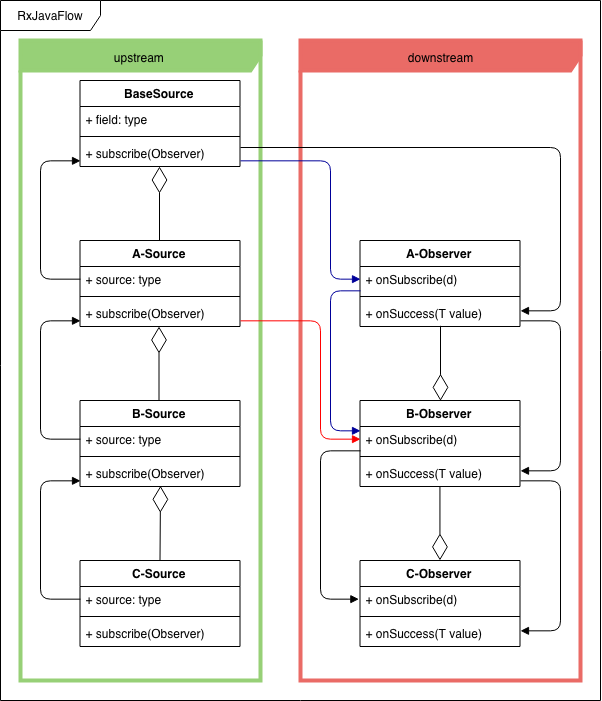

The diagram above was exported from draw.io. Its source (the exported page's mxGraphModel, read from the mxfile embedded in the PNG):
<mxGraphModel dx="1420" dy="1103" grid="1" gridSize="10" guides="1" tooltips="1" connect="1" arrows="1" fold="1" page="1" pageScale="1" pageWidth="850" pageHeight="1100" math="0" shadow="0">
  <root>
    <mxCell id="8Whpsf7I0o9CUra3Uels-0" />
    <mxCell id="8Whpsf7I0o9CUra3Uels-1" parent="8Whpsf7I0o9CUra3Uels-0" />
    <mxCell id="QQPWSweml3CH5J0R-ofa-14" value="upstream&amp;nbsp;" style="shape=umlFrame;whiteSpace=wrap;html=1;strokeColor=#97D077;width=240;height=30;fillColor=#97D077;strokeWidth=4;" vertex="1" parent="8Whpsf7I0o9CUra3Uels-1">
      <mxGeometry x="60" y="80" width="240" height="640" as="geometry" />
    </mxCell>
    <mxCell id="QQPWSweml3CH5J0R-ofa-15" value="downstream" style="shape=umlFrame;whiteSpace=wrap;html=1;strokeColor=#EA6B66;width=280;height=30;fillColor=#EA6B66;strokeWidth=4;" vertex="1" parent="8Whpsf7I0o9CUra3Uels-1">
      <mxGeometry x="340" y="80" width="280" height="640" as="geometry" />
    </mxCell>
    <mxCell id="EJtkczA_KdKTtFFR2fqH-0" value="BaseSource" style="swimlane;fontStyle=1;align=center;verticalAlign=top;childLayout=stackLayout;horizontal=1;startSize=26;horizontalStack=0;resizeParent=1;resizeParentMax=0;resizeLast=0;collapsible=1;marginBottom=0;strokeColor=#000000;" vertex="1" parent="8Whpsf7I0o9CUra3Uels-1">
      <mxGeometry x="119.5" y="120" width="160" height="86" as="geometry" />
    </mxCell>
    <mxCell id="EJtkczA_KdKTtFFR2fqH-1" value="+ field: type" style="text;strokeColor=none;fillColor=none;align=left;verticalAlign=top;spacingLeft=4;spacingRight=4;overflow=hidden;rotatable=0;points=[[0,0.5],[1,0.5]];portConstraint=eastwest;" vertex="1" parent="EJtkczA_KdKTtFFR2fqH-0">
      <mxGeometry y="26" width="160" height="26" as="geometry" />
    </mxCell>
    <mxCell id="EJtkczA_KdKTtFFR2fqH-2" value="" style="line;strokeWidth=1;fillColor=none;align=left;verticalAlign=middle;spacingTop=-1;spacingLeft=3;spacingRight=3;rotatable=0;labelPosition=right;points=[];portConstraint=eastwest;" vertex="1" parent="EJtkczA_KdKTtFFR2fqH-0">
      <mxGeometry y="52" width="160" height="8" as="geometry" />
    </mxCell>
    <mxCell id="EJtkczA_KdKTtFFR2fqH-3" value="+ subscribe(Observer)" style="text;strokeColor=none;fillColor=none;align=left;verticalAlign=top;spacingLeft=4;spacingRight=4;overflow=hidden;rotatable=0;points=[[0,0.5],[1,0.5]];portConstraint=eastwest;" vertex="1" parent="EJtkczA_KdKTtFFR2fqH-0">
      <mxGeometry y="60" width="160" height="26" as="geometry" />
    </mxCell>
    <mxCell id="EJtkczA_KdKTtFFR2fqH-5" value="A-Source" style="swimlane;fontStyle=1;align=center;verticalAlign=top;childLayout=stackLayout;horizontal=1;startSize=26;horizontalStack=0;resizeParent=1;resizeParentMax=0;resizeLast=0;collapsible=1;marginBottom=0;strokeColor=#000000;" vertex="1" parent="8Whpsf7I0o9CUra3Uels-1">
      <mxGeometry x="119.5" y="280" width="160" height="86" as="geometry" />
    </mxCell>
    <mxCell id="EJtkczA_KdKTtFFR2fqH-6" value="+ source: type" style="text;strokeColor=none;fillColor=none;align=left;verticalAlign=top;spacingLeft=4;spacingRight=4;overflow=hidden;rotatable=0;points=[[0,0.5],[1,0.5]];portConstraint=eastwest;" vertex="1" parent="EJtkczA_KdKTtFFR2fqH-5">
      <mxGeometry y="26" width="160" height="26" as="geometry" />
    </mxCell>
    <mxCell id="EJtkczA_KdKTtFFR2fqH-7" value="" style="line;strokeWidth=1;fillColor=none;align=left;verticalAlign=middle;spacingTop=-1;spacingLeft=3;spacingRight=3;rotatable=0;labelPosition=right;points=[];portConstraint=eastwest;" vertex="1" parent="EJtkczA_KdKTtFFR2fqH-5">
      <mxGeometry y="52" width="160" height="8" as="geometry" />
    </mxCell>
    <mxCell id="EJtkczA_KdKTtFFR2fqH-8" value="+ subscribe(Observer)" style="text;strokeColor=none;fillColor=none;align=left;verticalAlign=top;spacingLeft=4;spacingRight=4;overflow=hidden;rotatable=0;points=[[0,0.5],[1,0.5]];portConstraint=eastwest;" vertex="1" parent="EJtkczA_KdKTtFFR2fqH-5">
      <mxGeometry y="60" width="160" height="26" as="geometry" />
    </mxCell>
    <mxCell id="EJtkczA_KdKTtFFR2fqH-9" value="B-Source" style="swimlane;fontStyle=1;align=center;verticalAlign=top;childLayout=stackLayout;horizontal=1;startSize=26;horizontalStack=0;resizeParent=1;resizeParentMax=0;resizeLast=0;collapsible=1;marginBottom=0;strokeColor=#000000;" vertex="1" parent="8Whpsf7I0o9CUra3Uels-1">
      <mxGeometry x="119.5" y="440" width="160" height="86" as="geometry" />
    </mxCell>
    <mxCell id="EJtkczA_KdKTtFFR2fqH-10" value="+ source: type" style="text;strokeColor=none;fillColor=none;align=left;verticalAlign=top;spacingLeft=4;spacingRight=4;overflow=hidden;rotatable=0;points=[[0,0.5],[1,0.5]];portConstraint=eastwest;" vertex="1" parent="EJtkczA_KdKTtFFR2fqH-9">
      <mxGeometry y="26" width="160" height="26" as="geometry" />
    </mxCell>
    <mxCell id="EJtkczA_KdKTtFFR2fqH-11" value="" style="line;strokeWidth=1;fillColor=none;align=left;verticalAlign=middle;spacingTop=-1;spacingLeft=3;spacingRight=3;rotatable=0;labelPosition=right;points=[];portConstraint=eastwest;" vertex="1" parent="EJtkczA_KdKTtFFR2fqH-9">
      <mxGeometry y="52" width="160" height="8" as="geometry" />
    </mxCell>
    <mxCell id="EJtkczA_KdKTtFFR2fqH-12" value="+ subscribe(Observer)" style="text;strokeColor=none;fillColor=none;align=left;verticalAlign=top;spacingLeft=4;spacingRight=4;overflow=hidden;rotatable=0;points=[[0,0.5],[1,0.5]];portConstraint=eastwest;" vertex="1" parent="EJtkczA_KdKTtFFR2fqH-9">
      <mxGeometry y="60" width="160" height="26" as="geometry" />
    </mxCell>
    <mxCell id="EJtkczA_KdKTtFFR2fqH-13" value="C-Source" style="swimlane;fontStyle=1;align=center;verticalAlign=top;childLayout=stackLayout;horizontal=1;startSize=26;horizontalStack=0;resizeParent=1;resizeParentMax=0;resizeLast=0;collapsible=1;marginBottom=0;strokeColor=#000000;" vertex="1" parent="8Whpsf7I0o9CUra3Uels-1">
      <mxGeometry x="119.5" y="600" width="160" height="86" as="geometry" />
    </mxCell>
    <mxCell id="oitRg1v2qTUiiHE5ssVC-8" value="" style="endArrow=diamondThin;endFill=0;endSize=24;html=1;entryX=0.5;entryY=1;entryDx=0;entryDy=0;entryPerimeter=0;" edge="1" parent="EJtkczA_KdKTtFFR2fqH-13" target="EJtkczA_KdKTtFFR2fqH-12">
      <mxGeometry width="160" relative="1" as="geometry">
        <mxPoint x="80" as="sourcePoint" />
        <mxPoint x="240" as="targetPoint" />
      </mxGeometry>
    </mxCell>
    <mxCell id="EJtkczA_KdKTtFFR2fqH-14" value="+ source: type" style="text;strokeColor=none;fillColor=none;align=left;verticalAlign=top;spacingLeft=4;spacingRight=4;overflow=hidden;rotatable=0;points=[[0,0.5],[1,0.5]];portConstraint=eastwest;" vertex="1" parent="EJtkczA_KdKTtFFR2fqH-13">
      <mxGeometry y="26" width="160" height="26" as="geometry" />
    </mxCell>
    <mxCell id="EJtkczA_KdKTtFFR2fqH-15" value="" style="line;strokeWidth=1;fillColor=none;align=left;verticalAlign=middle;spacingTop=-1;spacingLeft=3;spacingRight=3;rotatable=0;labelPosition=right;points=[];portConstraint=eastwest;" vertex="1" parent="EJtkczA_KdKTtFFR2fqH-13">
      <mxGeometry y="52" width="160" height="8" as="geometry" />
    </mxCell>
    <mxCell id="EJtkczA_KdKTtFFR2fqH-16" value="+ subscribe(Observer)" style="text;strokeColor=none;fillColor=none;align=left;verticalAlign=top;spacingLeft=4;spacingRight=4;overflow=hidden;rotatable=0;points=[[0,0.5],[1,0.5]];portConstraint=eastwest;" vertex="1" parent="EJtkczA_KdKTtFFR2fqH-13">
      <mxGeometry y="60" width="160" height="26" as="geometry" />
    </mxCell>
    <mxCell id="DueJwkPfLT5mUNEVfsV1-0" value="A-Observer" style="swimlane;fontStyle=1;align=center;verticalAlign=top;childLayout=stackLayout;horizontal=1;startSize=26;horizontalStack=0;resizeParent=1;resizeParentMax=0;resizeLast=0;collapsible=1;marginBottom=0;strokeColor=#000000;" vertex="1" parent="8Whpsf7I0o9CUra3Uels-1">
      <mxGeometry x="399.5" y="280" width="160" height="86" as="geometry" />
    </mxCell>
    <mxCell id="DueJwkPfLT5mUNEVfsV1-1" value="+ onSubscribe(d)" style="text;strokeColor=none;fillColor=none;align=left;verticalAlign=top;spacingLeft=4;spacingRight=4;overflow=hidden;rotatable=0;points=[[0,0.5],[1,0.5]];portConstraint=eastwest;" vertex="1" parent="DueJwkPfLT5mUNEVfsV1-0">
      <mxGeometry y="26" width="160" height="26" as="geometry" />
    </mxCell>
    <mxCell id="DueJwkPfLT5mUNEVfsV1-2" value="" style="line;strokeWidth=1;fillColor=none;align=left;verticalAlign=middle;spacingTop=-1;spacingLeft=3;spacingRight=3;rotatable=0;labelPosition=right;points=[];portConstraint=eastwest;" vertex="1" parent="DueJwkPfLT5mUNEVfsV1-0">
      <mxGeometry y="52" width="160" height="8" as="geometry" />
    </mxCell>
    <mxCell id="DueJwkPfLT5mUNEVfsV1-3" value="+ onSuccess(T value)" style="text;strokeColor=none;fillColor=none;align=left;verticalAlign=top;spacingLeft=4;spacingRight=4;overflow=hidden;rotatable=0;points=[[0,0.5],[1,0.5]];portConstraint=eastwest;" vertex="1" parent="DueJwkPfLT5mUNEVfsV1-0">
      <mxGeometry y="60" width="160" height="26" as="geometry" />
    </mxCell>
    <mxCell id="oitRg1v2qTUiiHE5ssVC-0" value="B-Observer" style="swimlane;fontStyle=1;align=center;verticalAlign=top;childLayout=stackLayout;horizontal=1;startSize=26;horizontalStack=0;resizeParent=1;resizeParentMax=0;resizeLast=0;collapsible=1;marginBottom=0;strokeColor=#000000;" vertex="1" parent="8Whpsf7I0o9CUra3Uels-1">
      <mxGeometry x="399.5" y="440" width="160" height="86" as="geometry" />
    </mxCell>
    <mxCell id="oitRg1v2qTUiiHE5ssVC-1" value="+ onSubscribe(d)" style="text;strokeColor=none;fillColor=none;align=left;verticalAlign=top;spacingLeft=4;spacingRight=4;overflow=hidden;rotatable=0;points=[[0,0.5],[1,0.5]];portConstraint=eastwest;" vertex="1" parent="oitRg1v2qTUiiHE5ssVC-0">
      <mxGeometry y="26" width="160" height="26" as="geometry" />
    </mxCell>
    <mxCell id="oitRg1v2qTUiiHE5ssVC-2" value="" style="line;strokeWidth=1;fillColor=none;align=left;verticalAlign=middle;spacingTop=-1;spacingLeft=3;spacingRight=3;rotatable=0;labelPosition=right;points=[];portConstraint=eastwest;" vertex="1" parent="oitRg1v2qTUiiHE5ssVC-0">
      <mxGeometry y="52" width="160" height="8" as="geometry" />
    </mxCell>
    <mxCell id="oitRg1v2qTUiiHE5ssVC-3" value="+ onSuccess(T value)" style="text;strokeColor=none;fillColor=none;align=left;verticalAlign=top;spacingLeft=4;spacingRight=4;overflow=hidden;rotatable=0;points=[[0,0.5],[1,0.5]];portConstraint=eastwest;" vertex="1" parent="oitRg1v2qTUiiHE5ssVC-0">
      <mxGeometry y="60" width="160" height="26" as="geometry" />
    </mxCell>
    <mxCell id="oitRg1v2qTUiiHE5ssVC-4" value="C-Observer" style="swimlane;fontStyle=1;align=center;verticalAlign=top;childLayout=stackLayout;horizontal=1;startSize=26;horizontalStack=0;resizeParent=1;resizeParentMax=0;resizeLast=0;collapsible=1;marginBottom=0;strokeColor=#000000;" vertex="1" parent="8Whpsf7I0o9CUra3Uels-1">
      <mxGeometry x="399.5" y="600" width="160" height="86" as="geometry" />
    </mxCell>
    <mxCell id="oitRg1v2qTUiiHE5ssVC-5" value="+ onSubscribe(d)" style="text;strokeColor=none;fillColor=none;align=left;verticalAlign=top;spacingLeft=4;spacingRight=4;overflow=hidden;rotatable=0;points=[[0,0.5],[1,0.5]];portConstraint=eastwest;" vertex="1" parent="oitRg1v2qTUiiHE5ssVC-4">
      <mxGeometry y="26" width="160" height="26" as="geometry" />
    </mxCell>
    <mxCell id="oitRg1v2qTUiiHE5ssVC-6" value="" style="line;strokeWidth=1;fillColor=none;align=left;verticalAlign=middle;spacingTop=-1;spacingLeft=3;spacingRight=3;rotatable=0;labelPosition=right;points=[];portConstraint=eastwest;" vertex="1" parent="oitRg1v2qTUiiHE5ssVC-4">
      <mxGeometry y="52" width="160" height="8" as="geometry" />
    </mxCell>
    <mxCell id="oitRg1v2qTUiiHE5ssVC-7" value="+ onSuccess(T value)" style="text;strokeColor=none;fillColor=none;align=left;verticalAlign=top;spacingLeft=4;spacingRight=4;overflow=hidden;rotatable=0;points=[[0,0.5],[1,0.5]];portConstraint=eastwest;" vertex="1" parent="oitRg1v2qTUiiHE5ssVC-4">
      <mxGeometry y="60" width="160" height="26" as="geometry" />
    </mxCell>
    <mxCell id="oitRg1v2qTUiiHE5ssVC-9" value="" style="endArrow=diamondThin;endFill=0;endSize=24;html=1;entryX=0.5;entryY=1;entryDx=0;entryDy=0;entryPerimeter=0;" edge="1" parent="8Whpsf7I0o9CUra3Uels-1">
      <mxGeometry width="160" relative="1" as="geometry">
        <mxPoint x="198.5" y="440" as="sourcePoint" />
        <mxPoint x="198.5" y="366" as="targetPoint" />
      </mxGeometry>
    </mxCell>
    <mxCell id="oitRg1v2qTUiiHE5ssVC-10" value="" style="endArrow=diamondThin;endFill=0;endSize=24;html=1;entryX=0.5;entryY=1;entryDx=0;entryDy=0;entryPerimeter=0;" edge="1" parent="8Whpsf7I0o9CUra3Uels-1">
      <mxGeometry width="160" relative="1" as="geometry">
        <mxPoint x="199" y="280" as="sourcePoint" />
        <mxPoint x="199" y="206" as="targetPoint" />
      </mxGeometry>
    </mxCell>
    <mxCell id="oitRg1v2qTUiiHE5ssVC-11" value="" style="endArrow=block;endFill=1;html=1;edgeStyle=orthogonalEdgeStyle;align=left;verticalAlign=top;entryX=0;entryY=0.5;entryDx=0;entryDy=0;fillColor=#d5e8d4;strokeColor=#FF0000;" edge="1" parent="8Whpsf7I0o9CUra3Uels-1" target="oitRg1v2qTUiiHE5ssVC-1">
      <mxGeometry x="-1" relative="1" as="geometry">
        <mxPoint x="279.5" y="360" as="sourcePoint" />
        <mxPoint x="359.5" y="480" as="targetPoint" />
        <Array as="points">
          <mxPoint x="359.5" y="360" />
          <mxPoint x="359.5" y="479" />
        </Array>
      </mxGeometry>
    </mxCell>
    <mxCell id="oitRg1v2qTUiiHE5ssVC-12" value="" style="resizable=0;html=1;align=left;verticalAlign=bottom;labelBackgroundColor=#ffffff;fontSize=10;" connectable="0" vertex="1" parent="oitRg1v2qTUiiHE5ssVC-11">
      <mxGeometry x="-1" relative="1" as="geometry" />
    </mxCell>
    <mxCell id="oitRg1v2qTUiiHE5ssVC-13" value="" style="endArrow=block;endFill=1;html=1;edgeStyle=orthogonalEdgeStyle;align=left;verticalAlign=top;entryX=0;entryY=0.5;entryDx=0;entryDy=0;" edge="1" parent="8Whpsf7I0o9CUra3Uels-1">
      <mxGeometry x="-1" relative="1" as="geometry">
        <mxPoint x="399.5" y="490" as="sourcePoint" />
        <mxPoint x="398.8529411764707" y="638.6470588235295" as="targetPoint" />
        <Array as="points">
          <mxPoint x="359.5" y="490" />
          <mxPoint x="359.5" y="639" />
        </Array>
      </mxGeometry>
    </mxCell>
    <mxCell id="oitRg1v2qTUiiHE5ssVC-14" value="" style="resizable=0;html=1;align=left;verticalAlign=bottom;labelBackgroundColor=#ffffff;fontSize=10;" connectable="0" vertex="1" parent="oitRg1v2qTUiiHE5ssVC-13">
      <mxGeometry x="-1" relative="1" as="geometry" />
    </mxCell>
    <mxCell id="oitRg1v2qTUiiHE5ssVC-15" value="" style="endArrow=block;endFill=1;html=1;edgeStyle=orthogonalEdgeStyle;align=left;verticalAlign=top;entryX=0;entryY=0.5;entryDx=0;entryDy=0;fillColor=#dae8fc;strokeColor=#000099;" edge="1" parent="8Whpsf7I0o9CUra3Uels-1">
      <mxGeometry x="-1" relative="1" as="geometry">
        <mxPoint x="279.5" y="200" as="sourcePoint" />
        <mxPoint x="399.5" y="319" as="targetPoint" />
        <Array as="points">
          <mxPoint x="369.5" y="200" />
          <mxPoint x="369.5" y="319" />
        </Array>
      </mxGeometry>
    </mxCell>
    <mxCell id="oitRg1v2qTUiiHE5ssVC-16" value="" style="resizable=0;html=1;align=left;verticalAlign=bottom;labelBackgroundColor=#ffffff;fontSize=10;" connectable="0" vertex="1" parent="oitRg1v2qTUiiHE5ssVC-15">
      <mxGeometry x="-1" relative="1" as="geometry" />
    </mxCell>
    <mxCell id="QQPWSweml3CH5J0R-ofa-0" value="" style="endArrow=block;endFill=1;html=1;edgeStyle=orthogonalEdgeStyle;align=left;verticalAlign=top;entryX=1;entryY=0.376;entryDx=0;entryDy=0;entryPerimeter=0;" edge="1" parent="8Whpsf7I0o9CUra3Uels-1" target="DueJwkPfLT5mUNEVfsV1-3">
      <mxGeometry x="-1" relative="1" as="geometry">
        <mxPoint x="279.5" y="187" as="sourcePoint" />
        <mxPoint x="399.5" y="306" as="targetPoint" />
        <Array as="points">
          <mxPoint x="599.5" y="187" />
          <mxPoint x="599.5" y="350" />
        </Array>
      </mxGeometry>
    </mxCell>
    <mxCell id="QQPWSweml3CH5J0R-ofa-1" value="" style="resizable=0;html=1;align=left;verticalAlign=bottom;labelBackgroundColor=#ffffff;fontSize=10;" connectable="0" vertex="1" parent="QQPWSweml3CH5J0R-ofa-0">
      <mxGeometry x="-1" relative="1" as="geometry" />
    </mxCell>
    <mxCell id="QQPWSweml3CH5J0R-ofa-2" value="" style="endArrow=block;endFill=1;html=1;edgeStyle=orthogonalEdgeStyle;align=left;verticalAlign=top;entryX=0.999;entryY=0.373;entryDx=0;entryDy=0;entryPerimeter=0;exitX=1.001;exitY=0.778;exitDx=0;exitDy=0;exitPerimeter=0;" edge="1" parent="8Whpsf7I0o9CUra3Uels-1" source="DueJwkPfLT5mUNEVfsV1-3" target="oitRg1v2qTUiiHE5ssVC-3">
      <mxGeometry x="-1" relative="1" as="geometry">
        <mxPoint x="279.5" y="350.66666666666674" as="sourcePoint" />
        <mxPoint x="559.5" y="513.1666666666667" as="targetPoint" />
        <Array as="points">
          <mxPoint x="599.5" y="360" />
          <mxPoint x="599.5" y="510" />
        </Array>
      </mxGeometry>
    </mxCell>
    <mxCell id="QQPWSweml3CH5J0R-ofa-3" value="" style="resizable=0;html=1;align=left;verticalAlign=bottom;labelBackgroundColor=#ffffff;fontSize=10;" connectable="0" vertex="1" parent="QQPWSweml3CH5J0R-ofa-2">
      <mxGeometry x="-1" relative="1" as="geometry" />
    </mxCell>
    <mxCell id="QQPWSweml3CH5J0R-ofa-4" value="" style="endArrow=block;endFill=1;html=1;edgeStyle=orthogonalEdgeStyle;align=left;verticalAlign=top;entryX=0.999;entryY=0.373;entryDx=0;entryDy=0;entryPerimeter=0;exitX=1.001;exitY=0.778;exitDx=0;exitDy=0;exitPerimeter=0;" edge="1" parent="8Whpsf7I0o9CUra3Uels-1">
      <mxGeometry x="-1" relative="1" as="geometry">
        <mxPoint x="560.1904761904761" y="520.2380952380952" as="sourcePoint" />
        <mxPoint x="559.7142857142857" y="669.7619047619047" as="targetPoint" />
        <Array as="points">
          <mxPoint x="600" y="520" />
          <mxPoint x="600" y="670" />
        </Array>
      </mxGeometry>
    </mxCell>
    <mxCell id="QQPWSweml3CH5J0R-ofa-5" value="" style="resizable=0;html=1;align=left;verticalAlign=bottom;labelBackgroundColor=#ffffff;fontSize=10;" connectable="0" vertex="1" parent="QQPWSweml3CH5J0R-ofa-4">
      <mxGeometry x="-1" relative="1" as="geometry" />
    </mxCell>
    <mxCell id="QQPWSweml3CH5J0R-ofa-6" value="" style="endArrow=block;endFill=1;html=1;edgeStyle=orthogonalEdgeStyle;align=left;verticalAlign=top;entryX=0;entryY=0.154;entryDx=0;entryDy=0;fillColor=#dae8fc;strokeColor=#000099;entryPerimeter=0;" edge="1" parent="8Whpsf7I0o9CUra3Uels-1" target="oitRg1v2qTUiiHE5ssVC-1">
      <mxGeometry x="-1" relative="1" as="geometry">
        <mxPoint x="399.5" y="330" as="sourcePoint" />
        <mxPoint x="409.44444444444446" y="329.05555555555554" as="targetPoint" />
        <Array as="points">
          <mxPoint x="369.5" y="330" />
          <mxPoint x="369.5" y="470" />
        </Array>
      </mxGeometry>
    </mxCell>
    <mxCell id="QQPWSweml3CH5J0R-ofa-7" value="" style="resizable=0;html=1;align=left;verticalAlign=bottom;labelBackgroundColor=#ffffff;fontSize=10;" connectable="0" vertex="1" parent="QQPWSweml3CH5J0R-ofa-6">
      <mxGeometry x="-1" relative="1" as="geometry" />
    </mxCell>
    <mxCell id="QQPWSweml3CH5J0R-ofa-8" value="" style="endArrow=diamondThin;endFill=0;endSize=24;html=1;exitX=0.5;exitY=1;exitDx=0;exitDy=0;entryX=0.5;entryY=0;entryDx=0;entryDy=0;" edge="1" parent="8Whpsf7I0o9CUra3Uels-1" source="DueJwkPfLT5mUNEVfsV1-0" target="oitRg1v2qTUiiHE5ssVC-0">
      <mxGeometry width="160" relative="1" as="geometry">
        <mxPoint x="429.5" y="400" as="sourcePoint" />
        <mxPoint x="589.5" y="400" as="targetPoint" />
      </mxGeometry>
    </mxCell>
    <mxCell id="QQPWSweml3CH5J0R-ofa-9" value="" style="endArrow=diamondThin;endFill=0;endSize=24;html=1;exitX=0.5;exitY=1;exitDx=0;exitDy=0;entryX=0.5;entryY=0;entryDx=0;entryDy=0;" edge="1" parent="8Whpsf7I0o9CUra3Uels-1">
      <mxGeometry width="160" relative="1" as="geometry">
        <mxPoint x="479.44444444444446" y="526" as="sourcePoint" />
        <mxPoint x="479.44444444444446" y="599.8888888888889" as="targetPoint" />
      </mxGeometry>
    </mxCell>
    <mxCell id="QQPWSweml3CH5J0R-ofa-10" value="" style="endArrow=block;endFill=1;html=1;edgeStyle=orthogonalEdgeStyle;align=left;verticalAlign=top;exitX=0;exitY=0.5;exitDx=0;exitDy=0;entryX=-0.002;entryY=0.778;entryDx=0;entryDy=0;entryPerimeter=0;" edge="1" parent="8Whpsf7I0o9CUra3Uels-1" source="EJtkczA_KdKTtFFR2fqH-6" target="EJtkczA_KdKTtFFR2fqH-3">
      <mxGeometry x="-1" relative="1" as="geometry">
        <mxPoint x="-40" y="130" as="sourcePoint" />
        <mxPoint x="120" y="130" as="targetPoint" />
        <Array as="points">
          <mxPoint x="80" y="319" />
          <mxPoint x="80" y="200" />
        </Array>
      </mxGeometry>
    </mxCell>
    <mxCell id="QQPWSweml3CH5J0R-ofa-12" value="" style="endArrow=block;endFill=1;html=1;edgeStyle=orthogonalEdgeStyle;align=left;verticalAlign=top;exitX=0;exitY=0.5;exitDx=0;exitDy=0;entryX=-0.002;entryY=0.778;entryDx=0;entryDy=0;entryPerimeter=0;" edge="1" parent="8Whpsf7I0o9CUra3Uels-1">
      <mxGeometry x="-1" relative="1" as="geometry">
        <mxPoint x="119.28571428571433" y="478.6428571428571" as="sourcePoint" />
        <mxPoint x="119.28571428571433" y="359.78571428571433" as="targetPoint" />
        <Array as="points">
          <mxPoint x="80" y="478.5" />
          <mxPoint x="80" y="359.5" />
        </Array>
      </mxGeometry>
    </mxCell>
    <mxCell id="QQPWSweml3CH5J0R-ofa-13" value="" style="endArrow=block;endFill=1;html=1;edgeStyle=orthogonalEdgeStyle;align=left;verticalAlign=top;exitX=0;exitY=0.5;exitDx=0;exitDy=0;entryX=-0.002;entryY=0.778;entryDx=0;entryDy=0;entryPerimeter=0;" edge="1" parent="8Whpsf7I0o9CUra3Uels-1">
      <mxGeometry x="-1" relative="1" as="geometry">
        <mxPoint x="119.28571428571433" y="638.5714285714286" as="sourcePoint" />
        <mxPoint x="119.28571428571433" y="519.7142857142857" as="targetPoint" />
        <Array as="points">
          <mxPoint x="80" y="638.5" />
          <mxPoint x="80" y="519.5" />
        </Array>
      </mxGeometry>
    </mxCell>
    <mxCell id="QQPWSweml3CH5J0R-ofa-16" value="RxJavaFlow" style="shape=umlFrame;whiteSpace=wrap;html=1;strokeColor=#000000;strokeWidth=1;fillColor=#FFFFFF;width=100;height=30;" vertex="1" parent="8Whpsf7I0o9CUra3Uels-1">
      <mxGeometry x="40" y="40" width="600" height="700" as="geometry" />
    </mxCell>
  </root>
</mxGraphModel>